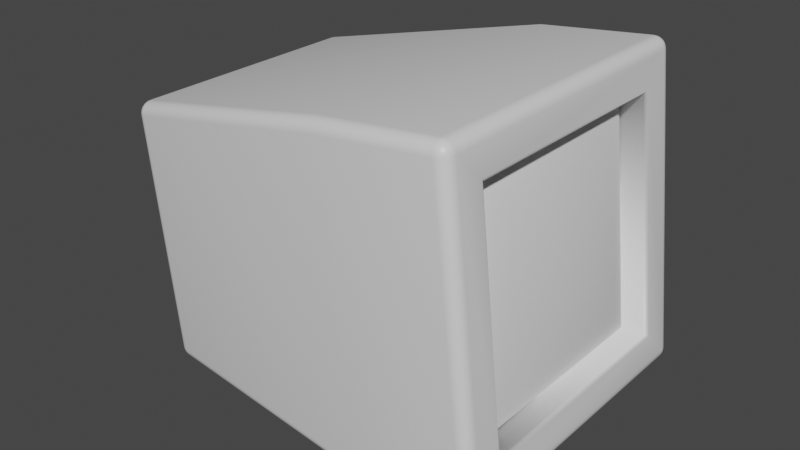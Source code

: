 # Source: monitor2.blend  (saved by Blender 2.82.7; exported with 4.5.12 LTS)
import bpy
from mathutils import Matrix  # noqa: F401  (used for matrix-valued properties, if any)

bpy.ops.wm.read_factory_settings(use_empty=True)
scene = bpy.context.scene
scene.name = 'Scene'

# ---- collections
col_collection = bpy.data.collections.new('Collection'); scene.collection.children.link(col_collection)

# ---- materials (node trees are filled in below, after node groups)
mat_material = bpy.data.materials.new('Material')
mat_material.alpha_threshold = 0.0
mat_material.use_transparent_shadow = False
mat_material.line_color = (0.0, 0.0, 0.0, 1.0)

# ---- material node trees
mat_material.use_nodes = True; mat_material.node_tree.nodes.clear()
_N = mat_material.node_tree.nodes; _L = mat_material.node_tree.links
n0 = _N.new('ShaderNodeOutputMaterial'); n0.name = 'Material Output'; n0.location = (300, 300)
n1 = _N.new('ShaderNodeBsdfPrincipled'); n1.name = 'Principled BSDF'; n1.location = (10, 300)
n1.distribution = 'GGX'
n1.subsurface_method = 'BURLEY'
n1.inputs[2].default_value = 0.4
n1.inputs[3].default_value = 1.45
n1.inputs[27].default_value = (0.0, 0.0, 0.0, 1.0)
n1.inputs[28].default_value = 1.0
_L.new(n1.outputs[0], n0.inputs[0])
n0.is_active_output = True

# ---- world
world_world = bpy.data.worlds.new('World'); scene.world = world_world
world_world.use_nodes = True; world_world.node_tree.nodes.clear()
_N = world_world.node_tree.nodes; _L = world_world.node_tree.links
n0 = _N.new('ShaderNodeOutputWorld'); n0.name = 'World Output'; n0.location = (300, 300)
n1 = _N.new('ShaderNodeBackground'); n1.name = 'Background'; n1.location = (10, 300)
n1.inputs[0].default_value = (0.05088, 0.05088, 0.05088, 1.0)
_L.new(n1.outputs[0], n0.inputs[0])
n0.is_active_output = True
world_world.color = (0.05088, 0.05088, 0.05088)
world_world.use_sun_shadow = False
world_world.sun_shadow_jitter_overblur = 0.0

# ---- meshes
me_cube = bpy.data.meshes.new('Cube')
me_cube.from_pydata([(1.028, 0.7375, 0.7375), (1.028, 0.7375, -0.7375), (1.028, -0.7375, 0.7375), (1.028, -0.7375, -0.7375), (0.4539, 0.9248, 1.0), (0.4539, 1.0, 0.9248), (0.4539, 0.9415, 0.9981), (0.4539, 0.9574, 0.9926), (0.4539, 0.9717, 0.9836), (0.4539, 0.9836, 0.9717), (0.4539, 0.9926, 0.9574), (0.4539, 0.9981, 0.9415), (0.4539, 1.0, -0.9248), (0.4539, 0.9248, -1.0), (0.4539, 0.9981, -0.9415), (0.4539, 0.9926, -0.9574), (0.4539, 0.9836, -0.9717), (0.4539, 0.9717, -0.9836), (0.4539, 0.9574, -0.9926), (0.4539, 0.9415, -0.9981), (0.4539, -1.0, 0.9248), (0.4539, -0.9248, 1.0), (0.4539, -0.9981, 0.9415), (0.4539, -0.9926, 0.9574), (0.4539, -0.9836, 0.9717), (0.4539, -0.9717, 0.9836), (0.4539, -0.9574, 0.9926), (0.4539, -0.9415, 0.9981), (0.4539, -0.9248, -1.0), (0.4539, -1.0, -0.9248), (0.4539, -0.9415, -0.9981), (0.4539, -0.9574, -0.9926), (0.4539, -0.9717, -0.9836), (0.4539, -0.9836, -0.9717), (0.4539, -0.9926, -0.9574), (0.4539, -0.9981, -0.9415), (-1.064, 0.8304, 0.7552), (-1.138, 0.7471, 0.7471), (-1.064, 0.7552, 0.8304), (-1.08, 0.8267, 0.7534), (-1.096, 0.8194, 0.7516), (-1.11, 0.8089, 0.7501), (-1.064, 0.8285, 0.7719), (-1.081, 0.8243, 0.7705), (-1.097, 0.8168, 0.7687), (-1.11, 0.807, 0.7671), (-1.064, 0.8229, 0.7878), (-1.081, 0.8185, 0.7864), (-1.096, 0.8114, 0.7839), (-1.107, 0.803, 0.7814), (-1.064, 0.8139, 0.802), (-1.081, 0.81, 0.7996), (-1.094, 0.8044, 0.7956), (-1.104, 0.7984, 0.7918), (-1.136, 0.7473, 0.764), (-1.131, 0.7479, 0.7805), (-1.122, 0.7488, 0.7957), (-1.136, 0.764, 0.7473), (-1.134, 0.7647, 0.7649), (-1.128, 0.7653, 0.7813), (-1.12, 0.766, 0.7952), (-1.131, 0.7805, 0.7479), (-1.128, 0.7813, 0.7654), (-1.123, 0.7809, 0.781), (-1.116, 0.7805, 0.7932), (-1.122, 0.7957, 0.7488), (-1.12, 0.7953, 0.766), (-1.116, 0.7932, 0.7805), (-1.111, 0.7911, 0.7911), (-1.064, 0.7719, 0.8285), (-1.064, 0.7878, 0.8229), (-1.064, 0.802, 0.8139), (-1.08, 0.7534, 0.8267), (-1.081, 0.7707, 0.8244), (-1.081, 0.7865, 0.8185), (-1.081, 0.7995, 0.8101), (-1.096, 0.7516, 0.8194), (-1.097, 0.7689, 0.8168), (-1.096, 0.7839, 0.8114), (-1.094, 0.7956, 0.8044), (-1.11, 0.7501, 0.8089), (-1.11, 0.7672, 0.8069), (-1.107, 0.7814, 0.803), (-1.104, 0.7918, 0.7984), (-1.138, 0.7471, -0.7471), (-1.064, 0.8304, -0.7552), (-1.064, 0.7552, -0.8304), (-1.136, 0.764, -0.7473), (-1.131, 0.7805, -0.7479), (-1.122, 0.7957, -0.7488), (-1.136, 0.7473, -0.764), (-1.134, 0.7649, -0.7647), (-1.128, 0.7813, -0.7653), (-1.12, 0.7952, -0.766), (-1.131, 0.7479, -0.7805), (-1.128, 0.7654, -0.7813), (-1.123, 0.781, -0.7809), (-1.116, 0.7932, -0.7805), (-1.122, 0.7488, -0.7957), (-1.12, 0.766, -0.7953), (-1.116, 0.7805, -0.7932), (-1.111, 0.7911, -0.7911), (-1.064, 0.8285, -0.7719), (-1.064, 0.8229, -0.7878), (-1.064, 0.8139, -0.802), (-1.08, 0.8267, -0.7534), (-1.081, 0.8244, -0.7707), (-1.081, 0.8185, -0.7865), (-1.081, 0.8101, -0.7995), (-1.096, 0.8194, -0.7516), (-1.097, 0.8168, -0.7689), (-1.096, 0.8114, -0.7839), (-1.094, 0.8044, -0.7956), (-1.11, 0.8089, -0.7501), (-1.11, 0.8069, -0.7672), (-1.107, 0.803, -0.7814), (-1.104, 0.7984, -0.7918), (-1.08, 0.7534, -0.8267), (-1.096, 0.7516, -0.8194), (-1.11, 0.7501, -0.8089), (-1.064, 0.7719, -0.8285), (-1.081, 0.7705, -0.8243), (-1.097, 0.7687, -0.8168), (-1.11, 0.7671, -0.807), (-1.064, 0.7878, -0.8229), (-1.081, 0.7864, -0.8185), (-1.096, 0.7839, -0.8114), (-1.107, 0.7814, -0.803), (-1.064, 0.802, -0.8139), (-1.081, 0.7996, -0.81), (-1.094, 0.7956, -0.8044), (-1.104, 0.7918, -0.7984), (-1.138, -0.7471, 0.7471), (-1.064, -0.8304, 0.7552), (-1.064, -0.7552, 0.8304), (-1.136, -0.764, 0.7473), (-1.131, -0.7805, 0.7479), (-1.122, -0.7957, 0.7488), (-1.136, -0.7473, 0.764), (-1.134, -0.7649, 0.7647), (-1.128, -0.7813, 0.7653), (-1.12, -0.7952, 0.766), (-1.131, -0.7479, 0.7805), (-1.128, -0.7654, 0.7813), (-1.123, -0.781, 0.7809), (-1.116, -0.7932, 0.7805), (-1.122, -0.7488, 0.7957), (-1.12, -0.766, 0.7953), (-1.116, -0.7805, 0.7932), (-1.111, -0.7911, 0.7911), (-1.064, -0.8285, 0.7719), (-1.064, -0.8229, 0.7878), (-1.064, -0.8139, 0.802), (-1.08, -0.8267, 0.7534), (-1.081, -0.8244, 0.7707), (-1.081, -0.8185, 0.7865), (-1.081, -0.8101, 0.7995), (-1.096, -0.8194, 0.7516), (-1.097, -0.8168, 0.7689), (-1.096, -0.8114, 0.7839), (-1.094, -0.8044, 0.7956), (-1.11, -0.8089, 0.7501), (-1.11, -0.8069, 0.7672), (-1.107, -0.803, 0.7814), (-1.104, -0.7984, 0.7918), (-1.08, -0.7534, 0.8267), (-1.096, -0.7516, 0.8194), (-1.11, -0.7501, 0.8089), (-1.064, -0.7719, 0.8285), (-1.081, -0.7705, 0.8243), (-1.097, -0.7687, 0.8168), (-1.11, -0.7671, 0.807), (-1.064, -0.7878, 0.8229), (-1.081, -0.7864, 0.8185), (-1.096, -0.7839, 0.8114), (-1.107, -0.7814, 0.803), (-1.064, -0.802, 0.8139), (-1.081, -0.7996, 0.81), (-1.094, -0.7956, 0.8044), (-1.104, -0.7918, 0.7984), (-1.064, -0.7552, -0.8304), (-1.064, -0.8304, -0.7552), (-1.138, -0.7471, -0.7471), (-1.064, -0.7719, -0.8285), (-1.064, -0.7878, -0.8229), (-1.064, -0.802, -0.8139), (-1.08, -0.7534, -0.8267), (-1.081, -0.7707, -0.8244), (-1.081, -0.7865, -0.8185), (-1.081, -0.7995, -0.8101), (-1.096, -0.7516, -0.8194), (-1.097, -0.7689, -0.8168), (-1.096, -0.7839, -0.8114), (-1.094, -0.7956, -0.8044), (-1.11, -0.7501, -0.8089), (-1.11, -0.7672, -0.8069), (-1.107, -0.7814, -0.803), (-1.104, -0.7918, -0.7984), (-1.08, -0.8267, -0.7534), (-1.096, -0.8194, -0.7516), (-1.11, -0.8089, -0.7501), (-1.064, -0.8285, -0.7719), (-1.081, -0.8243, -0.7705), (-1.097, -0.8168, -0.7687), (-1.11, -0.807, -0.7671), (-1.064, -0.8229, -0.7878), (-1.081, -0.8185, -0.7864), (-1.096, -0.8114, -0.7839), (-1.107, -0.803, -0.7814), (-1.064, -0.8139, -0.802), (-1.081, -0.81, -0.7996), (-1.094, -0.8044, -0.7956), (-1.104, -0.7984, -0.7918), (-1.136, -0.7473, -0.764), (-1.131, -0.7479, -0.7805), (-1.122, -0.7488, -0.7957), (-1.136, -0.764, -0.7473), (-1.134, -0.7647, -0.7649), (-1.128, -0.7653, -0.7813), (-1.12, -0.766, -0.7952), (-1.131, -0.7805, -0.7479), (-1.128, -0.7813, -0.7654), (-1.123, -0.7809, -0.781), (-1.116, -0.7805, -0.7932), (-1.122, -0.7957, -0.7488), (-1.12, -0.7953, -0.766), (-1.116, -0.7932, -0.7805), (-1.111, -0.7911, -0.7911), (1.175, 1.0, 0.9248), (1.175, 0.9248, 1.0), (1.25, 0.925, 0.925), (1.175, 0.9981, 0.9415), (1.175, 0.9925, 0.9574), (1.175, 0.9836, 0.9716), (1.192, 0.9981, 0.9248), (1.193, 0.9959, 0.9423), (1.193, 0.99, 0.958), (1.192, 0.9816, 0.971), (1.208, 0.9926, 0.9249), (1.208, 0.9901, 0.9422), (1.208, 0.9846, 0.9571), (1.206, 0.9775, 0.9686), (1.222, 0.9837, 0.9249), (1.222, 0.9816, 0.9419), (1.219, 0.9775, 0.9559), (1.216, 0.9725, 0.966), (1.192, 0.9248, 0.9981), (1.208, 0.9249, 0.9926), (1.222, 0.9249, 0.9837), (1.175, 0.9415, 0.9981), (1.193, 0.9421, 0.9959), (1.208, 0.942, 0.9901), (1.221, 0.9419, 0.9817), (1.175, 0.9574, 0.9925), (1.193, 0.958, 0.99), (1.208, 0.9571, 0.9846), (1.219, 0.9559, 0.9775), (1.175, 0.9716, 0.9836), (1.192, 0.9711, 0.9815), (1.206, 0.9686, 0.9775), (1.216, 0.966, 0.9725), (1.248, 0.9417, 0.925), (1.243, 0.9576, 0.925), (1.234, 0.9718, 0.9249), (1.248, 0.925, 0.9417), (1.246, 0.9424, 0.9422), (1.24, 0.9581, 0.9421), (1.232, 0.9711, 0.9419), (1.243, 0.925, 0.9576), (1.24, 0.9423, 0.9581), (1.235, 0.9572, 0.9572), (1.228, 0.9687, 0.9559), (1.234, 0.9249, 0.9718), (1.232, 0.9419, 0.9712), (1.228, 0.956, 0.9687), (1.223, 0.966, 0.966), (1.25, 0.925, -0.925), (1.175, 0.9248, -1.0), (1.175, 1.0, -0.9248), (1.248, 0.925, -0.9417), (1.243, 0.925, -0.9576), (1.234, 0.9249, -0.9718), (1.248, 0.9417, -0.925), (1.246, 0.9422, -0.9424), (1.24, 0.9421, -0.9581), (1.232, 0.9419, -0.9711), (1.243, 0.9576, -0.925), (1.24, 0.9581, -0.9423), (1.235, 0.9572, -0.9572), (1.228, 0.9559, -0.9687), (1.234, 0.9718, -0.9249), (1.232, 0.9712, -0.9419), (1.228, 0.9687, -0.956), (1.223, 0.966, -0.966), (1.175, 0.9415, -0.9981), (1.175, 0.9574, -0.9925), (1.175, 0.9716, -0.9836), (1.192, 0.9248, -0.9981), (1.193, 0.9423, -0.9959), (1.193, 0.958, -0.99), (1.192, 0.971, -0.9816), (1.208, 0.9249, -0.9926), (1.208, 0.9422, -0.9901), (1.208, 0.9571, -0.9846), (1.206, 0.9686, -0.9775), (1.222, 0.9249, -0.9837), (1.222, 0.9419, -0.9816), (1.219, 0.9559, -0.9775), (1.216, 0.966, -0.9725), (1.192, 0.9981, -0.9248), (1.208, 0.9926, -0.9249), (1.222, 0.9837, -0.9249), (1.175, 0.9981, -0.9415), (1.193, 0.9959, -0.9421), (1.208, 0.9901, -0.942), (1.221, 0.9817, -0.9419), (1.175, 0.9925, -0.9574), (1.193, 0.99, -0.958), (1.208, 0.9846, -0.9571), (1.219, 0.9775, -0.9559), (1.175, 0.9836, -0.9716), (1.192, 0.9815, -0.9711), (1.206, 0.9775, -0.9686), (1.216, 0.9725, -0.966), (1.25, -0.925, 0.925), (1.175, -0.9248, 1.0), (1.175, -1.0, 0.9248), (1.248, -0.925, 0.9417), (1.243, -0.925, 0.9576), (1.234, -0.9249, 0.9718), (1.248, -0.9417, 0.925), (1.246, -0.9422, 0.9424), (1.24, -0.9421, 0.9581), (1.232, -0.9419, 0.9711), (1.243, -0.9576, 0.925), (1.24, -0.9581, 0.9423), (1.235, -0.9572, 0.9572), (1.228, -0.9559, 0.9687), (1.234, -0.9718, 0.9249), (1.232, -0.9712, 0.9419), (1.228, -0.9687, 0.956), (1.223, -0.966, 0.966), (1.175, -0.9415, 0.9981), (1.175, -0.9574, 0.9925), (1.175, -0.9716, 0.9836), (1.192, -0.9248, 0.9981), (1.193, -0.9423, 0.9959), (1.193, -0.958, 0.99), (1.192, -0.971, 0.9816), (1.208, -0.9249, 0.9926), (1.208, -0.9422, 0.9901), (1.208, -0.9571, 0.9846), (1.206, -0.9686, 0.9775), (1.222, -0.9249, 0.9837), (1.222, -0.9419, 0.9816), (1.219, -0.9559, 0.9775), (1.216, -0.966, 0.9725), (1.192, -0.9981, 0.9248), (1.208, -0.9926, 0.9249), (1.222, -0.9837, 0.9249), (1.175, -0.9981, 0.9415), (1.193, -0.9959, 0.9421), (1.208, -0.9901, 0.942), (1.221, -0.9817, 0.9419), (1.175, -0.9925, 0.9574), (1.193, -0.99, 0.958), (1.208, -0.9846, 0.9571), (1.219, -0.9775, 0.9559), (1.175, -0.9836, 0.9716), (1.192, -0.9815, 0.9711), (1.206, -0.9775, 0.9686), (1.216, -0.9725, 0.966), (1.175, -1.0, -0.9248), (1.175, -0.9248, -1.0), (1.25, -0.925, -0.925), (1.175, -0.9981, -0.9415), (1.175, -0.9925, -0.9574), (1.175, -0.9836, -0.9716), (1.192, -0.9981, -0.9248), (1.193, -0.9959, -0.9423), (1.193, -0.99, -0.958), (1.192, -0.9816, -0.971), (1.208, -0.9926, -0.9249), (1.208, -0.9901, -0.9422), (1.208, -0.9846, -0.9571), (1.206, -0.9775, -0.9686), (1.222, -0.9837, -0.9249), (1.222, -0.9816, -0.9419), (1.219, -0.9775, -0.9559), (1.216, -0.9725, -0.966), (1.192, -0.9248, -0.9981), (1.208, -0.9249, -0.9926), (1.222, -0.9249, -0.9837), (1.175, -0.9415, -0.9981), (1.193, -0.9421, -0.9959), (1.208, -0.942, -0.9901), (1.221, -0.9419, -0.9817), (1.175, -0.9574, -0.9925), (1.193, -0.958, -0.99), (1.208, -0.9571, -0.9846), (1.219, -0.9559, -0.9775), (1.175, -0.9716, -0.9836), (1.192, -0.9711, -0.9815), (1.206, -0.9686, -0.9775), (1.216, -0.966, -0.9725), (1.248, -0.9417, -0.925), (1.243, -0.9576, -0.925), (1.234, -0.9718, -0.9249), (1.248, -0.925, -0.9417), (1.246, -0.9424, -0.9422), (1.24, -0.9581, -0.9421), (1.232, -0.9711, -0.9419), (1.243, -0.925, -0.9576), (1.24, -0.9423, -0.9581), (1.235, -0.9572, -0.9572), (1.228, -0.9687, -0.9559), (1.234, -0.9249, -0.9718), (1.232, -0.9419, -0.9712), (1.228, -0.956, -0.9687), (1.223, -0.966, -0.966), (1.25, 0.7588, 0.7588), (1.229, 0.7375, 0.7375), (1.247, 0.7482, 0.7482), (1.24, 0.7404, 0.7404), (1.229, 0.7375, -0.7375), (1.25, 0.7588, -0.7588), (1.24, 0.7404, -0.7404), (1.247, 0.7482, -0.7482), (1.229, -0.7375, 0.7375), (1.25, -0.7588, 0.7588), (1.24, -0.7404, 0.7404), (1.247, -0.7482, 0.7482), (1.25, -0.7588, -0.7588), (1.229, -0.7375, -0.7375), (1.247, -0.7482, -0.7482), (1.24, -0.7404, -0.7404), (1.001, 0.7375, 0.7375), (1.001, 0.7375, -0.7375), (1.001, -0.7375, 0.7375), (1.001, -0.7375, -0.7375)], [], [(86, 13, 28, 180), (182, 132, 37, 84), (421, 428, 2, 0), (28, 13, 277, 373), (29, 20, 133, 181), (4, 21, 325, 229), (433, 424, 1, 3), (85, 36, 5, 12), (20, 29, 372, 326), (4, 38, 134, 21), (420, 425, 276, 230), (428, 433, 3, 2), (0, 2, 438, 436), (429, 420, 230, 324), (425, 432, 374, 276), (432, 429, 324, 374), (36, 39, 43, 42), (39, 40, 44, 43), (40, 41, 45, 44), (41, 65, 66, 45), (42, 43, 47, 46), (43, 44, 48, 47), (44, 45, 49, 48), (45, 66, 67, 49), (46, 47, 51, 50), (47, 48, 52, 51), (48, 49, 53, 52), (49, 67, 68, 53), (37, 54, 58, 57), (54, 55, 59, 58), (55, 56, 60, 59), (56, 80, 81, 60), (57, 58, 62, 61), (58, 59, 63, 62), (59, 60, 64, 63), (60, 81, 82, 64), (61, 62, 66, 65), (62, 63, 67, 66), (63, 64, 68, 67), (64, 82, 83, 68), (38, 69, 73, 72), (69, 70, 74, 73), (70, 71, 75, 74), (71, 50, 51, 75), (72, 73, 77, 76), (73, 74, 78, 77), (74, 75, 79, 78), (75, 51, 52, 79), (76, 77, 81, 80), (77, 78, 82, 81), (78, 79, 83, 82), (79, 52, 53, 83), (53, 68, 83), (84, 87, 91, 90), (87, 88, 92, 91), (88, 89, 93, 92), (89, 113, 114, 93), (90, 91, 95, 94), (91, 92, 96, 95), (92, 93, 97, 96), (93, 114, 115, 97), (94, 95, 99, 98), (95, 96, 100, 99), (96, 97, 101, 100), (97, 115, 116, 101), (85, 102, 106, 105), (102, 103, 107, 106), (103, 104, 108, 107), (104, 128, 129, 108), (105, 106, 110, 109), (106, 107, 111, 110), (107, 108, 112, 111), (108, 129, 130, 112), (109, 110, 114, 113), (110, 111, 115, 114), (111, 112, 116, 115), (112, 130, 131, 116), (86, 117, 121, 120), (117, 118, 122, 121), (118, 119, 123, 122), (119, 98, 99, 123), (120, 121, 125, 124), (121, 122, 126, 125), (122, 123, 127, 126), (123, 99, 100, 127), (124, 125, 129, 128), (125, 126, 130, 129), (126, 127, 131, 130), (127, 100, 101, 131), (101, 116, 131), (132, 135, 139, 138), (135, 136, 140, 139), (136, 137, 141, 140), (137, 161, 162, 141), (138, 139, 143, 142), (139, 140, 144, 143), (140, 141, 145, 144), (141, 162, 163, 145), (142, 143, 147, 146), (143, 144, 148, 147), (144, 145, 149, 148), (145, 163, 164, 149), (133, 150, 154, 153), (150, 151, 155, 154), (151, 152, 156, 155), (152, 176, 177, 156), (153, 154, 158, 157), (154, 155, 159, 158), (155, 156, 160, 159), (156, 177, 178, 160), (157, 158, 162, 161), (158, 159, 163, 162), (159, 160, 164, 163), (160, 178, 179, 164), (134, 165, 169, 168), (165, 166, 170, 169), (166, 167, 171, 170), (167, 146, 147, 171), (168, 169, 173, 172), (169, 170, 174, 173), (170, 171, 175, 174), (171, 147, 148, 175), (172, 173, 177, 176), (173, 174, 178, 177), (174, 175, 179, 178), (175, 148, 149, 179), (149, 164, 179), (180, 183, 187, 186), (183, 184, 188, 187), (184, 185, 189, 188), (185, 209, 210, 189), (186, 187, 191, 190), (187, 188, 192, 191), (188, 189, 193, 192), (189, 210, 211, 193), (190, 191, 195, 194), (191, 192, 196, 195), (192, 193, 197, 196), (193, 211, 212, 197), (181, 198, 202, 201), (198, 199, 203, 202), (199, 200, 204, 203), (200, 224, 225, 204), (201, 202, 206, 205), (202, 203, 207, 206), (203, 204, 208, 207), (204, 225, 226, 208), (205, 206, 210, 209), (206, 207, 211, 210), (207, 208, 212, 211), (208, 226, 227, 212), (182, 213, 217, 216), (213, 214, 218, 217), (214, 215, 219, 218), (215, 194, 195, 219), (216, 217, 221, 220), (217, 218, 222, 221), (218, 219, 223, 222), (219, 195, 196, 223), (220, 221, 225, 224), (221, 222, 226, 225), (222, 223, 227, 226), (223, 196, 197, 227), (197, 212, 227), (228, 231, 235, 234), (231, 232, 236, 235), (232, 233, 237, 236), (233, 257, 258, 237), (234, 235, 239, 238), (235, 236, 240, 239), (236, 237, 241, 240), (237, 258, 259, 241), (238, 239, 243, 242), (239, 240, 244, 243), (240, 241, 245, 244), (241, 259, 260, 245), (229, 246, 250, 249), (246, 247, 251, 250), (247, 248, 252, 251), (248, 272, 273, 252), (249, 250, 254, 253), (250, 251, 255, 254), (251, 252, 256, 255), (252, 273, 274, 256), (253, 254, 258, 257), (254, 255, 259, 258), (255, 256, 260, 259), (256, 274, 275, 260), (230, 261, 265, 264), (261, 262, 266, 265), (262, 263, 267, 266), (263, 242, 243, 267), (264, 265, 269, 268), (265, 266, 270, 269), (266, 267, 271, 270), (267, 243, 244, 271), (268, 269, 273, 272), (269, 270, 274, 273), (270, 271, 275, 274), (271, 244, 245, 275), (245, 260, 275), (276, 279, 283, 282), (279, 280, 284, 283), (280, 281, 285, 284), (281, 305, 306, 285), (282, 283, 287, 286), (283, 284, 288, 287), (284, 285, 289, 288), (285, 306, 307, 289), (286, 287, 291, 290), (287, 288, 292, 291), (288, 289, 293, 292), (289, 307, 308, 293), (277, 294, 298, 297), (294, 295, 299, 298), (295, 296, 300, 299), (296, 320, 321, 300), (297, 298, 302, 301), (298, 299, 303, 302), (299, 300, 304, 303), (300, 321, 322, 304), (301, 302, 306, 305), (302, 303, 307, 306), (303, 304, 308, 307), (304, 322, 323, 308), (278, 309, 313, 312), (309, 310, 314, 313), (310, 311, 315, 314), (311, 290, 291, 315), (312, 313, 317, 316), (313, 314, 318, 317), (314, 315, 319, 318), (315, 291, 292, 319), (316, 317, 321, 320), (317, 318, 322, 321), (318, 319, 323, 322), (319, 292, 293, 323), (293, 308, 323), (324, 327, 331, 330), (327, 328, 332, 331), (328, 329, 333, 332), (329, 353, 354, 333), (330, 331, 335, 334), (331, 332, 336, 335), (332, 333, 337, 336), (333, 354, 355, 337), (334, 335, 339, 338), (335, 336, 340, 339), (336, 337, 341, 340), (337, 355, 356, 341), (325, 342, 346, 345), (342, 343, 347, 346), (343, 344, 348, 347), (344, 368, 369, 348), (345, 346, 350, 349), (346, 347, 351, 350), (347, 348, 352, 351), (348, 369, 370, 352), (349, 350, 354, 353), (350, 351, 355, 354), (351, 352, 356, 355), (352, 370, 371, 356), (326, 357, 361, 360), (357, 358, 362, 361), (358, 359, 363, 362), (359, 338, 339, 363), (360, 361, 365, 364), (361, 362, 366, 365), (362, 363, 367, 366), (363, 339, 340, 367), (364, 365, 369, 368), (365, 366, 370, 369), (366, 367, 371, 370), (367, 340, 341, 371), (341, 356, 371), (372, 375, 379, 378), (375, 376, 380, 379), (376, 377, 381, 380), (377, 401, 402, 381), (378, 379, 383, 382), (379, 380, 384, 383), (380, 381, 385, 384), (381, 402, 403, 385), (382, 383, 387, 386), (383, 384, 388, 387), (384, 385, 389, 388), (385, 403, 404, 389), (373, 390, 394, 393), (390, 391, 395, 394), (391, 392, 396, 395), (392, 416, 417, 396), (393, 394, 398, 397), (394, 395, 399, 398), (395, 396, 400, 399), (396, 417, 418, 400), (397, 398, 402, 401), (398, 399, 403, 402), (399, 400, 404, 403), (400, 418, 419, 404), (374, 405, 409, 408), (405, 406, 410, 409), (406, 407, 411, 410), (407, 386, 387, 411), (408, 409, 413, 412), (409, 410, 414, 413), (410, 411, 415, 414), (411, 387, 388, 415), (412, 413, 417, 416), (413, 414, 418, 417), (414, 415, 419, 418), (415, 388, 389, 419), (389, 404, 419), (86, 180, 186, 117), (117, 186, 190, 118), (118, 190, 194, 119), (119, 194, 215, 98), (98, 215, 214, 94), (94, 214, 213, 90), (90, 213, 182, 84), (13, 86, 120, 19), (19, 120, 124, 18), (18, 124, 128, 17), (17, 128, 104, 16), (16, 104, 103, 15), (15, 103, 102, 14), (14, 102, 85, 12), (181, 133, 153, 198), (198, 153, 157, 199), (199, 157, 161, 200), (200, 161, 137, 224), (224, 137, 136, 220), (220, 136, 135, 216), (216, 135, 132, 182), (36, 85, 105, 39), (39, 105, 109, 40), (40, 109, 113, 41), (41, 113, 89, 65), (65, 89, 88, 61), (61, 88, 87, 57), (57, 87, 84, 37), (21, 134, 168, 27), (27, 168, 172, 26), (26, 172, 176, 25), (25, 176, 152, 24), (24, 152, 151, 23), (23, 151, 150, 22), (22, 150, 133, 20), (180, 28, 30, 183), (183, 30, 31, 184), (184, 31, 32, 185), (185, 32, 33, 209), (209, 33, 34, 205), (205, 34, 35, 201), (201, 35, 29, 181), (134, 38, 72, 165), (165, 72, 76, 166), (166, 76, 80, 167), (167, 80, 56, 146), (146, 56, 55, 142), (142, 55, 54, 138), (138, 54, 37, 132), (38, 4, 6, 69), (69, 6, 7, 70), (70, 7, 8, 71), (71, 8, 9, 50), (50, 9, 10, 46), (46, 10, 11, 42), (42, 11, 5, 36), (230, 276, 282, 261), (261, 282, 286, 262), (262, 286, 290, 263), (263, 290, 311, 242), (242, 311, 310, 238), (238, 310, 309, 234), (234, 309, 278, 228), (326, 372, 378, 357), (357, 378, 382, 358), (358, 382, 386, 359), (359, 386, 407, 338), (338, 407, 406, 334), (334, 406, 405, 330), (330, 405, 374, 324), (229, 325, 345, 246), (246, 345, 349, 247), (247, 349, 353, 248), (248, 353, 329, 272), (272, 329, 328, 268), (268, 328, 327, 264), (264, 327, 324, 230), (373, 277, 297, 390), (390, 297, 301, 391), (391, 301, 305, 392), (392, 305, 281, 416), (416, 281, 280, 412), (412, 280, 279, 408), (408, 279, 276, 374), (28, 373, 393, 30), (30, 393, 397, 31), (31, 397, 401, 32), (32, 401, 377, 33), (33, 377, 376, 34), (34, 376, 375, 35), (35, 375, 372, 29), (325, 21, 27, 342), (342, 27, 26, 343), (343, 26, 25, 344), (344, 25, 24, 368), (368, 24, 23, 364), (364, 23, 22, 360), (360, 22, 20, 326), (4, 229, 249, 6), (6, 249, 253, 7), (7, 253, 257, 8), (8, 257, 233, 9), (9, 233, 232, 10), (10, 232, 231, 11), (11, 231, 228, 5), (277, 13, 19, 294), (294, 19, 18, 295), (295, 18, 17, 296), (296, 17, 16, 320), (320, 16, 15, 316), (316, 15, 14, 312), (312, 14, 12, 278), (12, 5, 228, 278), (421, 424, 426, 423), (423, 426, 427, 422), (422, 427, 425, 420), (429, 432, 434, 431), (431, 434, 435, 430), (430, 435, 433, 428), (420, 429, 431, 422), (422, 431, 430, 423), (423, 430, 428, 421), (432, 425, 427, 434), (434, 427, 426, 435), (435, 426, 424, 433), (424, 421, 0, 1), (437, 436, 438, 439), (1, 0, 436, 437), (3, 1, 437, 439), (2, 3, 439, 438)])
me_cube.polygons.foreach_set('use_smooth', [True] * 442)
_uv = me_cube.uv_layers.new(name='UVMap')
_uv.uv.foreach_set('vector', [0.1367, 0.5109, 0.375, 0.5094, 0.375, 0.7406, 0.1367, 0.7391, 0.3864, 0.0114, 0.6136, 0.0114, 0.6136, 0.2386, 0.3864, 0.2386, 0.5842, 0.5408, 0.5842, 0.7092, 0.5842, 0.7092, 0.5842, 0.5408, 0.375, 0.7406, 0.375, 0.5094, 0.375, 0.5094, 0.375, 0.7406, 0.3844, 0.75, 0.6156, 0.75, 0.6141, 0.9883, 0.3859, 0.9883, 0.625, 0.5094, 0.625, 0.7406, 0.625, 0.7406, 0.625, 0.5094, 0.4158, 0.7092, 0.4158, 0.5408, 0.4158, 0.5408, 0.4158, 0.7092, 0.3859, 0.2617, 0.6141, 0.2617, 0.6156, 0.5, 0.3844, 0.5, 0.6156, 0.75, 0.3844, 0.75, 0.3844, 0.75, 0.6156, 0.75, 0.625, 0.5094, 0.8633, 0.5109, 0.8633, 0.7391, 0.625, 0.7406, 0.5875, 0.5375, 0.4125, 0.5375, 0.3867, 0.5117, 0.6133, 0.5117, 0.5842, 0.7092, 0.4158, 0.7092, 0.4158, 0.7092, 0.5842, 0.7092, 0.5842, 0.5408, 0.5842, 0.7092, 0.5842, 0.7092, 0.5842, 0.5408, 0.5875, 0.7125, 0.5875, 0.5375, 0.6133, 0.5117, 0.6133, 0.7383, 0.4125, 0.5375, 0.4125, 0.7125, 0.3867, 0.7383, 0.3867, 0.5117, 0.4125, 0.7125, 0.5875, 0.7125, 0.6133, 0.7383, 0.3867, 0.7383, 0.6141, 0.2617, 0.614, 0.2591, 0.6166, 0.2589, 0.6165, 0.2617, 0.614, 0.2591, 0.6139, 0.2565, 0.6165, 0.2564, 0.6166, 0.2589, 0.6139, 0.2565, 0.6138, 0.2541, 0.6164, 0.2542, 0.6165, 0.2564, 0.6138, 0.2541, 0.6139, 0.246, 0.6165, 0.2459, 0.6164, 0.2542, 0.6165, 0.2617, 0.6166, 0.2589, 0.6189, 0.2588, 0.6189, 0.2616, 0.6166, 0.2589, 0.6165, 0.2564, 0.6188, 0.2564, 0.6189, 0.2588, 0.6165, 0.2564, 0.6164, 0.2542, 0.6186, 0.2545, 0.6188, 0.2564, 0.6164, 0.2542, 0.6165, 0.2459, 0.6187, 0.2456, 0.6186, 0.2545, 0.6189, 0.2616, 0.6189, 0.2588, 0.6209, 0.2587, 0.621, 0.2614, 0.6189, 0.2588, 0.6188, 0.2564, 0.6205, 0.2565, 0.6209, 0.2587, 0.6188, 0.2564, 0.6186, 0.2545, 0.6201, 0.2548, 0.6205, 0.2565, 0.6186, 0.2545, 0.6187, 0.2456, 0.6203, 0.2453, 0.6201, 0.2548, 0.6136, 0.2386, 0.6162, 0.2386, 0.6163, 0.2413, 0.6136, 0.2412, 0.6162, 0.2386, 0.6187, 0.2387, 0.6188, 0.2414, 0.6163, 0.2413, 0.6187, 0.2387, 0.621, 0.2389, 0.6209, 0.2415, 0.6188, 0.2414, 0.621, 0.2389, 0.625, 0.2391, 0.625, 0.2417, 0.6209, 0.2415, 0.6136, 0.2412, 0.6163, 0.2413, 0.6164, 0.2438, 0.6137, 0.2437, 0.6163, 0.2413, 0.6188, 0.2414, 0.6188, 0.2437, 0.6164, 0.2438, 0.6188, 0.2414, 0.6209, 0.2415, 0.6206, 0.2437, 0.6188, 0.2437, 0.6209, 0.2415, 0.625, 0.2417, 0.625, 0.2438, 0.6206, 0.2437, 0.6137, 0.2437, 0.6164, 0.2438, 0.6165, 0.2459, 0.6139, 0.246, 0.6164, 0.2438, 0.6188, 0.2437, 0.6187, 0.2456, 0.6165, 0.2459, 0.6188, 0.2437, 0.6206, 0.2437, 0.6203, 0.2453, 0.6187, 0.2456, 0.6206, 0.2437, 0.625, 0.2438, 0.625, 0.2454, 0.6203, 0.2453, 0.8633, 0.5109, 0.8633, 0.5085, 0.8661, 0.5084, 0.8659, 0.511, 0.8633, 0.5085, 0.8634, 0.5061, 0.8661, 0.5061, 0.8661, 0.5084, 0.8634, 0.5061, 0.8636, 0.504, 0.8663, 0.5041, 0.8661, 0.5061, 0.8636, 0.504, 0.8641, 0.5, 0.8668, 0.5, 0.8663, 0.5041, 0.8659, 0.511, 0.8661, 0.5084, 0.8686, 0.5085, 0.8685, 0.5111, 0.8661, 0.5084, 0.8661, 0.5061, 0.8686, 0.5062, 0.8686, 0.5085, 0.8661, 0.5061, 0.8663, 0.5041, 0.8685, 0.5045, 0.8686, 0.5062, 0.8663, 0.5041, 0.8668, 0.5, 0.8691, 0.5, 0.8685, 0.5045, 0.8685, 0.5111, 0.8686, 0.5085, 0.8708, 0.5086, 0.8709, 0.5112, 0.8686, 0.5085, 0.8686, 0.5062, 0.8705, 0.5064, 0.8708, 0.5086, 0.8686, 0.5062, 0.8685, 0.5045, 0.8702, 0.5049, 0.8705, 0.5064, 0.8685, 0.5045, 0.8691, 0.5, 0.8708, 0.5, 0.8702, 0.5049, 0.6201, 0.2548, 0.6203, 0.25, 0.625, 0.2542, 0.3864, 0.2386, 0.3864, 0.2412, 0.3837, 0.2413, 0.3838, 0.2386, 0.3864, 0.2412, 0.3863, 0.2437, 0.3836, 0.2438, 0.3837, 0.2413, 0.3863, 0.2437, 0.3861, 0.246, 0.3835, 0.2459, 0.3836, 0.2438, 0.3861, 0.246, 0.3862, 0.2541, 0.3836, 0.2542, 0.3835, 0.2459, 0.3838, 0.2386, 0.3837, 0.2413, 0.3812, 0.2414, 0.3813, 0.2387, 0.3837, 0.2413, 0.3836, 0.2438, 0.3813, 0.2438, 0.3812, 0.2414, 0.3836, 0.2438, 0.3835, 0.2459, 0.3813, 0.2456, 0.3813, 0.2438, 0.3835, 0.2459, 0.3836, 0.2542, 0.3814, 0.2545, 0.3813, 0.2456, 0.3813, 0.2387, 0.3812, 0.2414, 0.3791, 0.2415, 0.379, 0.2389, 0.3812, 0.2414, 0.3813, 0.2438, 0.3794, 0.2437, 0.3791, 0.2415, 0.3813, 0.2438, 0.3813, 0.2456, 0.3797, 0.2453, 0.3794, 0.2437, 0.3813, 0.2456, 0.3814, 0.2545, 0.3799, 0.2548, 0.3797, 0.2453, 0.3859, 0.2617, 0.3835, 0.2617, 0.3834, 0.2589, 0.386, 0.2591, 0.3835, 0.2617, 0.3811, 0.2616, 0.3811, 0.2589, 0.3834, 0.2589, 0.3811, 0.2616, 0.379, 0.2614, 0.3791, 0.2587, 0.3811, 0.2589, 0.379, 0.2614, 0.375, 0.2609, 0.375, 0.2582, 0.3791, 0.2587, 0.386, 0.2591, 0.3834, 0.2589, 0.3835, 0.2564, 0.3861, 0.2565, 0.3834, 0.2589, 0.3811, 0.2589, 0.3812, 0.2564, 0.3835, 0.2564, 0.3811, 0.2589, 0.3791, 0.2587, 0.3795, 0.2565, 0.3812, 0.2564, 0.3791, 0.2587, 0.375, 0.2582, 0.375, 0.2559, 0.3795, 0.2565, 0.3861, 0.2565, 0.3835, 0.2564, 0.3836, 0.2542, 0.3862, 0.2541, 0.3835, 0.2564, 0.3812, 0.2564, 0.3814, 0.2545, 0.3836, 0.2542, 0.3812, 0.2564, 0.3795, 0.2565, 0.3799, 0.2548, 0.3814, 0.2545, 0.3795, 0.2565, 0.375, 0.2559, 0.375, 0.2542, 0.3799, 0.2548, 0.1367, 0.5109, 0.1341, 0.511, 0.1339, 0.5084, 0.1367, 0.5085, 0.1341, 0.511, 0.1315, 0.5111, 0.1314, 0.5085, 0.1339, 0.5084, 0.1315, 0.5111, 0.1291, 0.5112, 0.1292, 0.5086, 0.1314, 0.5085, 0.1291, 0.5112, 0.125, 0.5111, 0.125, 0.5085, 0.1292, 0.5086, 0.1367, 0.5085, 0.1339, 0.5084, 0.1338, 0.5061, 0.1366, 0.5061, 0.1339, 0.5084, 0.1314, 0.5085, 0.1314, 0.5062, 0.1338, 0.5061, 0.1314, 0.5085, 0.1292, 0.5086, 0.1295, 0.5064, 0.1314, 0.5062, 0.1292, 0.5086, 0.125, 0.5085, 0.125, 0.5063, 0.1295, 0.5064, 0.1366, 0.5061, 0.1338, 0.5061, 0.1337, 0.5041, 0.1364, 0.504, 0.1338, 0.5061, 0.1314, 0.5062, 0.1315, 0.5045, 0.1337, 0.5041, 0.1314, 0.5062, 0.1295, 0.5064, 0.1298, 0.5049, 0.1315, 0.5045, 0.1295, 0.5064, 0.125, 0.5063, 0.125, 0.5047, 0.1298, 0.5049, 0.3797, 0.2453, 0.3796, 0.25, 0.375, 0.2454, 0.6136, 0.0114, 0.6136, 0.008828, 0.6163, 0.008686, 0.6162, 0.01137, 0.6136, 0.008828, 0.6137, 0.006322, 0.6164, 0.006199, 0.6163, 0.008686, 0.6137, 0.006322, 0.6139, 0.004008, 0.6165, 0.004079, 0.6164, 0.006199, 0.6139, 0.004008, 0.6141, 0.0, 0.6167, 0.0, 0.6165, 0.004079, 0.6162, 0.01137, 0.6163, 0.008686, 0.6188, 0.008608, 0.6187, 0.01128, 0.6163, 0.008686, 0.6164, 0.006199, 0.6187, 0.006249, 0.6188, 0.008608, 0.6164, 0.006199, 0.6165, 0.004079, 0.6187, 0.004383, 0.6187, 0.006249, 0.6165, 0.004079, 0.6167, 0.0, 0.6188, 0.0, 0.6187, 0.004383, 0.6187, 0.01128, 0.6188, 0.008608, 0.6209, 0.008518, 0.621, 0.01114, 0.6188, 0.008608, 0.6187, 0.006249, 0.6206, 0.006318, 0.6209, 0.008518, 0.6187, 0.006249, 0.6187, 0.004383, 0.6203, 0.004711, 0.6206, 0.006318, 0.6187, 0.004383, 0.6188, 0.0, 0.6204, 0.0, 0.6203, 0.004711, 0.6141, 0.9883, 0.6165, 0.9883, 0.6166, 0.9911, 0.614, 0.9909, 0.6165, 0.9883, 0.6189, 0.9884, 0.6189, 0.9911, 0.6166, 0.9911, 0.6189, 0.9884, 0.621, 0.9886, 0.6209, 0.9913, 0.6189, 0.9911, 0.621, 0.9886, 0.625, 0.9891, 0.625, 0.9918, 0.6209, 0.9913, 0.614, 0.9909, 0.6166, 0.9911, 0.6165, 0.9936, 0.6139, 0.9935, 0.6166, 0.9911, 0.6189, 0.9911, 0.6188, 0.9936, 0.6165, 0.9936, 0.6189, 0.9911, 0.6209, 0.9913, 0.6205, 0.9935, 0.6188, 0.9936, 0.6209, 0.9913, 0.625, 0.9918, 0.625, 0.9941, 0.6205, 0.9935, 0.6139, 0.9935, 0.6165, 0.9936, 0.6164, 0.9958, 0.6138, 0.9959, 0.6165, 0.9936, 0.6188, 0.9936, 0.6186, 0.9955, 0.6164, 0.9958, 0.6188, 0.9936, 0.6205, 0.9935, 0.6201, 0.9952, 0.6186, 0.9955, 0.6205, 0.9935, 0.625, 0.9941, 0.625, 0.9958, 0.6201, 0.9952, 0.8633, 0.7391, 0.8659, 0.739, 0.8661, 0.7416, 0.8633, 0.7415, 0.8659, 0.739, 0.8685, 0.7389, 0.8686, 0.7415, 0.8661, 0.7416, 0.8685, 0.7389, 0.8709, 0.7388, 0.8708, 0.7414, 0.8686, 0.7415, 0.8709, 0.7388, 0.875, 0.7389, 0.875, 0.7415, 0.8708, 0.7414, 0.8633, 0.7415, 0.8661, 0.7416, 0.8662, 0.7439, 0.8634, 0.7439, 0.8661, 0.7416, 0.8686, 0.7415, 0.8686, 0.7438, 0.8662, 0.7439, 0.8686, 0.7415, 0.8708, 0.7414, 0.8705, 0.7436, 0.8686, 0.7438, 0.8708, 0.7414, 0.875, 0.7415, 0.875, 0.7437, 0.8705, 0.7436, 0.8634, 0.7439, 0.8662, 0.7439, 0.8663, 0.7459, 0.8636, 0.746, 0.8662, 0.7439, 0.8686, 0.7438, 0.8685, 0.7455, 0.8663, 0.7459, 0.8686, 0.7438, 0.8705, 0.7436, 0.8702, 0.7451, 0.8685, 0.7455, 0.8705, 0.7436, 0.875, 0.7437, 0.875, 0.7453, 0.8702, 0.7451, 0.6203, 0.004711, 0.6204, 0.0, 0.625, 0.004603, 0.1367, 0.7391, 0.1367, 0.7415, 0.1339, 0.7416, 0.1341, 0.739, 0.1367, 0.7415, 0.1366, 0.7439, 0.1339, 0.7439, 0.1339, 0.7416, 0.1366, 0.7439, 0.1364, 0.746, 0.1337, 0.7459, 0.1339, 0.7439, 0.1364, 0.746, 0.1359, 0.75, 0.1332, 0.75, 0.1337, 0.7459, 0.1341, 0.739, 0.1339, 0.7416, 0.1314, 0.7415, 0.1315, 0.7389, 0.1339, 0.7416, 0.1339, 0.7439, 0.1314, 0.7438, 0.1314, 0.7415, 0.1339, 0.7439, 0.1337, 0.7459, 0.1315, 0.7455, 0.1314, 0.7438, 0.1337, 0.7459, 0.1332, 0.75, 0.1309, 0.75, 0.1315, 0.7455, 0.1315, 0.7389, 0.1314, 0.7415, 0.1292, 0.7414, 0.1291, 0.7388, 0.1314, 0.7415, 0.1314, 0.7438, 0.1295, 0.7436, 0.1292, 0.7414, 0.1314, 0.7438, 0.1315, 0.7455, 0.1298, 0.7451, 0.1295, 0.7436, 0.1315, 0.7455, 0.1309, 0.75, 0.1293, 0.75, 0.1298, 0.7451, 0.3859, 0.9883, 0.386, 0.9909, 0.3834, 0.9911, 0.3835, 0.9883, 0.386, 0.9909, 0.3861, 0.9935, 0.3835, 0.9936, 0.3834, 0.9911, 0.3861, 0.9935, 0.3862, 0.9959, 0.3836, 0.9958, 0.3835, 0.9936, 0.3862, 0.9959, 0.3861, 1.0, 0.3835, 1.0, 0.3836, 0.9958, 0.3835, 0.9883, 0.3834, 0.9911, 0.3811, 0.9912, 0.3811, 0.9884, 0.3834, 0.9911, 0.3835, 0.9936, 0.3812, 0.9936, 0.3811, 0.9912, 0.3835, 0.9936, 0.3836, 0.9958, 0.3814, 0.9955, 0.3812, 0.9936, 0.3836, 0.9958, 0.3835, 1.0, 0.3813, 1.0, 0.3814, 0.9955, 0.3811, 0.9884, 0.3811, 0.9912, 0.3791, 0.9913, 0.379, 0.9886, 0.3811, 0.9912, 0.3812, 0.9936, 0.3795, 0.9935, 0.3791, 0.9913, 0.3812, 0.9936, 0.3814, 0.9955, 0.3799, 0.9952, 0.3795, 0.9935, 0.3814, 0.9955, 0.3813, 1.0, 0.3797, 1.0, 0.3799, 0.9952, 0.3864, 0.0114, 0.3838, 0.01137, 0.3837, 0.008713, 0.3864, 0.008828, 0.3838, 0.01137, 0.3813, 0.01128, 0.3812, 0.008631, 0.3837, 0.008713, 0.3813, 0.01128, 0.379, 0.01114, 0.3791, 0.008528, 0.3812, 0.008631, 0.379, 0.01114, 0.375, 0.01094, 0.375, 0.008347, 0.3791, 0.008528, 0.3864, 0.008828, 0.3837, 0.008713, 0.3836, 0.006199, 0.3863, 0.006322, 0.3837, 0.008713, 0.3812, 0.008631, 0.3812, 0.006255, 0.3836, 0.006199, 0.3812, 0.008631, 0.3791, 0.008528, 0.3794, 0.006321, 0.3812, 0.006255, 0.3791, 0.008528, 0.375, 0.008347, 0.375, 0.006174, 0.3794, 0.006321, 0.3863, 0.006322, 0.3836, 0.006199, 0.3835, 0.004067, 0.3861, 0.004008, 0.3836, 0.006199, 0.3812, 0.006255, 0.3813, 0.004381, 0.3835, 0.004067, 0.3812, 0.006255, 0.3794, 0.006321, 0.3797, 0.004711, 0.3813, 0.004381, 0.3794, 0.006321, 0.375, 0.006174, 0.375, 0.004603, 0.3797, 0.004711, 0.1298, 0.7451, 0.1293, 0.75, 0.125, 0.7453, 0.6156, 0.5, 0.6177, 0.5, 0.6178, 0.5, 0.6156, 0.5, 0.6177, 0.5, 0.6197, 0.5, 0.6197, 0.5, 0.6178, 0.5, 0.6197, 0.5, 0.6215, 0.5, 0.6214, 0.5, 0.6197, 0.5, 0.6215, 0.5, 0.625, 0.5035, 0.625, 0.5036, 0.6214, 0.5, 0.6156, 0.5, 0.6178, 0.5, 0.6178, 0.5, 0.6156, 0.5, 0.6178, 0.5, 0.6197, 0.5, 0.6196, 0.5, 0.6178, 0.5, 0.6197, 0.5, 0.6214, 0.5, 0.6211, 0.5, 0.6196, 0.5, 0.6214, 0.5, 0.625, 0.5036, 0.625, 0.5039, 0.6211, 0.5, 0.6156, 0.5, 0.6178, 0.5, 0.6177, 0.5, 0.6156, 0.5, 0.6178, 0.5, 0.6196, 0.5, 0.6195, 0.5, 0.6177, 0.5, 0.6196, 0.5, 0.6211, 0.5, 0.6207, 0.5, 0.6195, 0.5, 0.6211, 0.5, 0.625, 0.5039, 0.625, 0.5043, 0.6207, 0.5, 0.625, 0.5094, 0.625, 0.5094, 0.625, 0.5072, 0.625, 0.5073, 0.625, 0.5094, 0.625, 0.5094, 0.625, 0.5072, 0.625, 0.5072, 0.625, 0.5094, 0.625, 0.5094, 0.625, 0.5073, 0.625, 0.5072, 0.625, 0.5094, 0.6191, 0.5117, 0.6196, 0.509, 0.625, 0.5073, 0.625, 0.5073, 0.625, 0.5072, 0.625, 0.5053, 0.625, 0.5053, 0.625, 0.5072, 0.625, 0.5072, 0.625, 0.5054, 0.625, 0.5053, 0.625, 0.5072, 0.625, 0.5073, 0.625, 0.5055, 0.625, 0.5054, 0.625, 0.5073, 0.6196, 0.509, 0.6197, 0.5069, 0.625, 0.5055, 0.625, 0.5053, 0.625, 0.5053, 0.625, 0.5036, 0.625, 0.5035, 0.625, 0.5053, 0.625, 0.5054, 0.625, 0.5039, 0.625, 0.5036, 0.625, 0.5054, 0.625, 0.5055, 0.625, 0.5043, 0.625, 0.5039, 0.625, 0.5055, 0.6197, 0.5069, 0.6197, 0.5053, 0.625, 0.5043, 0.6133, 0.5117, 0.6139, 0.5091, 0.616, 0.509, 0.6154, 0.5117, 0.6139, 0.5091, 0.6144, 0.5066, 0.6165, 0.5065, 0.616, 0.509, 0.6144, 0.5066, 0.6148, 0.5044, 0.6169, 0.5045, 0.6165, 0.5065, 0.6148, 0.5044, 0.6156, 0.5, 0.6177, 0.5, 0.6169, 0.5045, 0.6154, 0.5117, 0.616, 0.509, 0.618, 0.509, 0.6173, 0.5117, 0.616, 0.509, 0.6165, 0.5065, 0.6183, 0.5067, 0.618, 0.509, 0.6165, 0.5065, 0.6169, 0.5045, 0.6185, 0.5049, 0.6183, 0.5067, 0.6169, 0.5045, 0.6177, 0.5, 0.6195, 0.5, 0.6185, 0.5049, 0.6173, 0.5117, 0.618, 0.509, 0.6196, 0.509, 0.6191, 0.5117, 0.618, 0.509, 0.6183, 0.5067, 0.6197, 0.5069, 0.6196, 0.509, 0.6183, 0.5067, 0.6185, 0.5049, 0.6197, 0.5053, 0.6197, 0.5069, 0.6185, 0.5049, 0.6195, 0.5, 0.6207, 0.5, 0.6197, 0.5053, 0.6207, 0.5, 0.625, 0.5043, 0.6197, 0.5053, 0.3867, 0.5117, 0.3841, 0.5111, 0.384, 0.509, 0.3867, 0.5096, 0.3841, 0.5111, 0.3816, 0.5106, 0.3815, 0.5085, 0.384, 0.509, 0.3816, 0.5106, 0.3794, 0.5102, 0.3795, 0.5081, 0.3815, 0.5085, 0.3794, 0.5102, 0.375, 0.5094, 0.375, 0.5073, 0.3795, 0.5081, 0.3867, 0.5096, 0.384, 0.509, 0.384, 0.507, 0.3867, 0.5077, 0.384, 0.509, 0.3815, 0.5085, 0.3817, 0.5067, 0.384, 0.507, 0.3815, 0.5085, 0.3795, 0.5081, 0.3799, 0.5065, 0.3817, 0.5067, 0.3795, 0.5081, 0.375, 0.5073, 0.375, 0.5055, 0.3799, 0.5065, 0.3867, 0.5077, 0.384, 0.507, 0.384, 0.5054, 0.3867, 0.5059, 0.384, 0.507, 0.3817, 0.5067, 0.3819, 0.5053, 0.384, 0.5054, 0.3817, 0.5067, 0.3799, 0.5065, 0.3803, 0.5053, 0.3819, 0.5053, 0.3799, 0.5065, 0.375, 0.5055, 0.375, 0.5043, 0.3803, 0.5053, 0.375, 0.5094, 0.375, 0.5073, 0.375, 0.5072, 0.375, 0.5094, 0.375, 0.5073, 0.375, 0.5053, 0.375, 0.5053, 0.375, 0.5072, 0.375, 0.5053, 0.375, 0.5035, 0.375, 0.5036, 0.375, 0.5053, 0.375, 0.5035, 0.3785, 0.5, 0.3786, 0.5, 0.375, 0.5036, 0.375, 0.5094, 0.375, 0.5072, 0.375, 0.5072, 0.375, 0.5094, 0.375, 0.5072, 0.375, 0.5053, 0.375, 0.5054, 0.375, 0.5072, 0.375, 0.5053, 0.375, 0.5036, 0.375, 0.5039, 0.375, 0.5054, 0.375, 0.5036, 0.3786, 0.5, 0.3789, 0.5, 0.375, 0.5039, 0.375, 0.5094, 0.375, 0.5072, 0.375, 0.5073, 0.375, 0.5094, 0.375, 0.5072, 0.375, 0.5054, 0.375, 0.5055, 0.375, 0.5073, 0.375, 0.5054, 0.375, 0.5039, 0.375, 0.5043, 0.375, 0.5055, 0.375, 0.5039, 0.3789, 0.5, 0.3793, 0.5, 0.375, 0.5043, 0.3844, 0.5, 0.3844, 0.5, 0.3822, 0.5, 0.3823, 0.5, 0.3844, 0.5, 0.3844, 0.5, 0.3822, 0.5, 0.3822, 0.5, 0.3844, 0.5, 0.3844, 0.5, 0.3823, 0.5, 0.3822, 0.5, 0.3844, 0.5, 0.3867, 0.5059, 0.384, 0.5054, 0.3823, 0.5, 0.3823, 0.5, 0.3822, 0.5, 0.3803, 0.5, 0.3803, 0.5, 0.3822, 0.5, 0.3822, 0.5, 0.3804, 0.5, 0.3803, 0.5, 0.3822, 0.5, 0.3823, 0.5, 0.3805, 0.5, 0.3804, 0.5, 0.3823, 0.5, 0.384, 0.5054, 0.3819, 0.5053, 0.3805, 0.5, 0.3803, 0.5, 0.3803, 0.5, 0.3786, 0.5, 0.3785, 0.5, 0.3803, 0.5, 0.3804, 0.5, 0.3789, 0.5, 0.3786, 0.5, 0.3804, 0.5, 0.3805, 0.5, 0.3793, 0.5, 0.3789, 0.5, 0.3805, 0.5, 0.3819, 0.5053, 0.3803, 0.5053, 0.3793, 0.5, 0.3803, 0.5053, 0.375, 0.5043, 0.3793, 0.5, 0.6133, 0.7383, 0.6159, 0.7389, 0.616, 0.741, 0.6133, 0.7404, 0.6159, 0.7389, 0.6184, 0.7394, 0.6185, 0.7415, 0.616, 0.741, 0.6184, 0.7394, 0.6206, 0.7398, 0.6205, 0.7419, 0.6185, 0.7415, 0.6206, 0.7398, 0.625, 0.7406, 0.625, 0.7427, 0.6205, 0.7419, 0.6133, 0.7404, 0.616, 0.741, 0.616, 0.743, 0.6133, 0.7423, 0.616, 0.741, 0.6185, 0.7415, 0.6183, 0.7433, 0.616, 0.743, 0.6185, 0.7415, 0.6205, 0.7419, 0.6201, 0.7435, 0.6183, 0.7433, 0.6205, 0.7419, 0.625, 0.7427, 0.625, 0.7445, 0.6201, 0.7435, 0.6133, 0.7423, 0.616, 0.743, 0.616, 0.7446, 0.6133, 0.7441, 0.616, 0.743, 0.6183, 0.7433, 0.6181, 0.7447, 0.616, 0.7446, 0.6183, 0.7433, 0.6201, 0.7435, 0.6197, 0.7447, 0.6181, 0.7447, 0.6201, 0.7435, 0.625, 0.7445, 0.625, 0.7457, 0.6197, 0.7447, 0.625, 0.7406, 0.625, 0.7427, 0.625, 0.7428, 0.625, 0.7406, 0.625, 0.7427, 0.625, 0.7447, 0.625, 0.7447, 0.625, 0.7428, 0.625, 0.7447, 0.625, 0.7465, 0.625, 0.7464, 0.625, 0.7447, 0.625, 0.7465, 0.6215, 0.75, 0.6214, 0.75, 0.625, 0.7464, 0.625, 0.7406, 0.625, 0.7428, 0.625, 0.7428, 0.625, 0.7406, 0.625, 0.7428, 0.625, 0.7447, 0.625, 0.7446, 0.625, 0.7428, 0.625, 0.7447, 0.625, 0.7464, 0.625, 0.7461, 0.625, 0.7446, 0.625, 0.7464, 0.6214, 0.75, 0.6211, 0.75, 0.625, 0.7461, 0.625, 0.7406, 0.625, 0.7428, 0.625, 0.7427, 0.625, 0.7406, 0.625, 0.7428, 0.625, 0.7446, 0.625, 0.7445, 0.625, 0.7427, 0.625, 0.7446, 0.625, 0.7461, 0.625, 0.7457, 0.625, 0.7445, 0.625, 0.7461, 0.6211, 0.75, 0.6207, 0.75, 0.625, 0.7457, 0.6156, 0.75, 0.6156, 0.75, 0.6178, 0.75, 0.6177, 0.75, 0.6156, 0.75, 0.6156, 0.75, 0.6178, 0.75, 0.6178, 0.75, 0.6156, 0.75, 0.6156, 0.75, 0.6177, 0.75, 0.6178, 0.75, 0.6156, 0.75, 0.6133, 0.7441, 0.616, 0.7446, 0.6177, 0.75, 0.6177, 0.75, 0.6178, 0.75, 0.6197, 0.75, 0.6197, 0.75, 0.6178, 0.75, 0.6178, 0.75, 0.6196, 0.75, 0.6197, 0.75, 0.6178, 0.75, 0.6177, 0.75, 0.6195, 0.75, 0.6196, 0.75, 0.6177, 0.75, 0.616, 0.7446, 0.6181, 0.7447, 0.6195, 0.75, 0.6197, 0.75, 0.6197, 0.75, 0.6214, 0.75, 0.6215, 0.75, 0.6197, 0.75, 0.6196, 0.75, 0.6211, 0.75, 0.6214, 0.75, 0.6196, 0.75, 0.6195, 0.75, 0.6207, 0.75, 0.6211, 0.75, 0.6195, 0.75, 0.6181, 0.7447, 0.6197, 0.7447, 0.6207, 0.75, 0.6197, 0.7447, 0.625, 0.7457, 0.6207, 0.75, 0.3844, 0.75, 0.3823, 0.75, 0.3822, 0.75, 0.3844, 0.75, 0.3823, 0.75, 0.3803, 0.75, 0.3803, 0.75, 0.3822, 0.75, 0.3803, 0.75, 0.3785, 0.75, 0.3786, 0.75, 0.3803, 0.75, 0.3785, 0.75, 0.375, 0.7465, 0.375, 0.7464, 0.3786, 0.75, 0.3844, 0.75, 0.3822, 0.75, 0.3822, 0.75, 0.3844, 0.75, 0.3822, 0.75, 0.3803, 0.75, 0.3804, 0.75, 0.3822, 0.75, 0.3803, 0.75, 0.3786, 0.75, 0.3789, 0.75, 0.3804, 0.75, 0.3786, 0.75, 0.375, 0.7464, 0.375, 0.7461, 0.3789, 0.75, 0.3844, 0.75, 0.3822, 0.75, 0.3823, 0.75, 0.3844, 0.75, 0.3822, 0.75, 0.3804, 0.75, 0.3805, 0.75, 0.3823, 0.75, 0.3804, 0.75, 0.3789, 0.75, 0.3793, 0.75, 0.3805, 0.75, 0.3789, 0.75, 0.375, 0.7461, 0.375, 0.7457, 0.3793, 0.75, 0.375, 0.7406, 0.375, 0.7406, 0.375, 0.7428, 0.375, 0.7427, 0.375, 0.7406, 0.375, 0.7406, 0.375, 0.7428, 0.375, 0.7428, 0.375, 0.7406, 0.375, 0.7406, 0.375, 0.7427, 0.375, 0.7428, 0.375, 0.7406, 0.3809, 0.7383, 0.3804, 0.741, 0.375, 0.7427, 0.375, 0.7427, 0.375, 0.7428, 0.375, 0.7447, 0.375, 0.7447, 0.375, 0.7428, 0.375, 0.7428, 0.375, 0.7446, 0.375, 0.7447, 0.375, 0.7428, 0.375, 0.7427, 0.375, 0.7445, 0.375, 0.7446, 0.375, 0.7427, 0.3804, 0.741, 0.3803, 0.7431, 0.375, 0.7445, 0.375, 0.7447, 0.375, 0.7447, 0.375, 0.7464, 0.375, 0.7465, 0.375, 0.7447, 0.375, 0.7446, 0.375, 0.7461, 0.375, 0.7464, 0.375, 0.7446, 0.375, 0.7445, 0.375, 0.7457, 0.375, 0.7461, 0.375, 0.7445, 0.3803, 0.7431, 0.3803, 0.7447, 0.375, 0.7457, 0.3867, 0.7383, 0.3861, 0.7409, 0.384, 0.741, 0.3846, 0.7383, 0.3861, 0.7409, 0.3856, 0.7434, 0.3835, 0.7435, 0.384, 0.741, 0.3856, 0.7434, 0.3852, 0.7456, 0.3831, 0.7455, 0.3835, 0.7435, 0.3852, 0.7456, 0.3844, 0.75, 0.3823, 0.75, 0.3831, 0.7455, 0.3846, 0.7383, 0.384, 0.741, 0.382, 0.741, 0.3827, 0.7383, 0.384, 0.741, 0.3835, 0.7435, 0.3817, 0.7433, 0.382, 0.741, 0.3835, 0.7435, 0.3831, 0.7455, 0.3815, 0.7451, 0.3817, 0.7433, 0.3831, 0.7455, 0.3823, 0.75, 0.3805, 0.75, 0.3815, 0.7451, 0.3827, 0.7383, 0.382, 0.741, 0.3804, 0.741, 0.3809, 0.7383, 0.382, 0.741, 0.3817, 0.7433, 0.3803, 0.7431, 0.3804, 0.741, 0.3817, 0.7433, 0.3815, 0.7451, 0.3803, 0.7447, 0.3803, 0.7431, 0.3815, 0.7451, 0.3805, 0.75, 0.3793, 0.75, 0.3803, 0.7447, 0.3793, 0.75, 0.375, 0.7457, 0.3803, 0.7447, 0.1367, 0.5109, 0.1367, 0.7391, 0.1341, 0.739, 0.1341, 0.511, 0.1341, 0.511, 0.1341, 0.739, 0.1315, 0.7389, 0.1315, 0.5111, 0.1315, 0.5111, 0.1315, 0.7389, 0.1291, 0.7388, 0.1291, 0.5112, 0.1291, 0.5112, 0.1291, 0.7388, 0.125, 0.7389, 0.125, 0.5111, 0.379, 0.2389, 0.379, 0.01114, 0.3813, 0.01128, 0.3813, 0.2387, 0.3813, 0.2387, 0.3813, 0.01128, 0.3838, 0.01137, 0.3838, 0.2386, 0.3838, 0.2386, 0.3838, 0.01137, 0.3864, 0.0114, 0.3864, 0.2386, 0.375, 0.5094, 0.1367, 0.5109, 0.1367, 0.5085, 0.375, 0.5073, 0.375, 0.5073, 0.1367, 0.5085, 0.1366, 0.5061, 0.3749, 0.5053, 0.3749, 0.5053, 0.1366, 0.5061, 0.1364, 0.504, 0.3747, 0.5035, 0.3747, 0.5035, 0.1364, 0.504, 0.1359, 0.5, 0.3742, 0.5, 0.3785, 0.4997, 0.379, 0.2614, 0.3811, 0.2616, 0.3803, 0.4999, 0.3803, 0.4999, 0.3811, 0.2616, 0.3835, 0.2617, 0.3823, 0.5, 0.3823, 0.5, 0.3835, 0.2617, 0.3859, 0.2617, 0.3844, 0.5, 0.3859, 0.9883, 0.6141, 0.9883, 0.614, 0.9909, 0.386, 0.9909, 0.386, 0.9909, 0.614, 0.9909, 0.6139, 0.9935, 0.3861, 0.9935, 0.3861, 0.9935, 0.6139, 0.9935, 0.6138, 0.9959, 0.3862, 0.9959, 0.3862, 0.9959, 0.6138, 0.9959, 0.6139, 1.0, 0.3861, 1.0, 0.3861, 0.004008, 0.6139, 0.004008, 0.6137, 0.006322, 0.3863, 0.006322, 0.3863, 0.006322, 0.6137, 0.006322, 0.6136, 0.008828, 0.3864, 0.008828, 0.3864, 0.008828, 0.6136, 0.008828, 0.6136, 0.0114, 0.3864, 0.0114, 0.6141, 0.2617, 0.3859, 0.2617, 0.386, 0.2591, 0.614, 0.2591, 0.614, 0.2591, 0.386, 0.2591, 0.3861, 0.2565, 0.6139, 0.2565, 0.6139, 0.2565, 0.3861, 0.2565, 0.3862, 0.2541, 0.6138, 0.2541, 0.6138, 0.2541, 0.3862, 0.2541, 0.3861, 0.246, 0.6139, 0.246, 0.6139, 0.246, 0.3861, 0.246, 0.3863, 0.2437, 0.6137, 0.2437, 0.6137, 0.2437, 0.3863, 0.2437, 0.3864, 0.2412, 0.6136, 0.2412, 0.6136, 0.2412, 0.3864, 0.2412, 0.3864, 0.2386, 0.6136, 0.2386, 0.625, 0.7406, 0.8633, 0.7391, 0.8633, 0.7415, 0.625, 0.7427, 0.625, 0.7427, 0.8633, 0.7415, 0.8634, 0.7439, 0.6251, 0.7447, 0.6251, 0.7447, 0.8634, 0.7439, 0.8636, 0.746, 0.6253, 0.7465, 0.6253, 0.7465, 0.8636, 0.746, 0.8641, 0.75, 0.6258, 0.75, 0.6215, 0.7503, 0.621, 0.9886, 0.6189, 0.9884, 0.6197, 0.7501, 0.6197, 0.7501, 0.6189, 0.9884, 0.6165, 0.9883, 0.6177, 0.75, 0.6177, 0.75, 0.6165, 0.9883, 0.6141, 0.9883, 0.6156, 0.75, 0.1367, 0.7391, 0.375, 0.7406, 0.375, 0.7427, 0.1367, 0.7415, 0.1367, 0.7415, 0.375, 0.7427, 0.3749, 0.7447, 0.1366, 0.7439, 0.1366, 0.7439, 0.3749, 0.7447, 0.3747, 0.7465, 0.1364, 0.746, 0.1364, 0.746, 0.3747, 0.7465, 0.3742, 0.75, 0.1359, 0.75, 0.379, 0.9886, 0.3785, 0.7503, 0.3803, 0.7501, 0.3811, 0.9884, 0.3811, 0.9884, 0.3803, 0.7501, 0.3823, 0.75, 0.3835, 0.9883, 0.3835, 0.9883, 0.3823, 0.75, 0.3844, 0.75, 0.3859, 0.9883, 0.8633, 0.7391, 0.8633, 0.5109, 0.8659, 0.511, 0.8659, 0.739, 0.8659, 0.739, 0.8659, 0.511, 0.8685, 0.5111, 0.8685, 0.7389, 0.8685, 0.7389, 0.8685, 0.5111, 0.8709, 0.5112, 0.8709, 0.7388, 0.8709, 0.7388, 0.8709, 0.5112, 0.875, 0.5111, 0.875, 0.7389, 0.621, 0.01114, 0.621, 0.2389, 0.6187, 0.2387, 0.6187, 0.01128, 0.6187, 0.01128, 0.6187, 0.2387, 0.6162, 0.2386, 0.6162, 0.01137, 0.6162, 0.01137, 0.6162, 0.2386, 0.6136, 0.2386, 0.6136, 0.0114, 0.8633, 0.5109, 0.625, 0.5094, 0.625, 0.5073, 0.8633, 0.5085, 0.8633, 0.5085, 0.625, 0.5073, 0.6251, 0.5053, 0.8634, 0.5061, 0.8634, 0.5061, 0.6251, 0.5053, 0.6253, 0.5035, 0.8636, 0.504, 0.8636, 0.504, 0.6253, 0.5035, 0.6258, 0.5, 0.8641, 0.5, 0.621, 0.2614, 0.6215, 0.4997, 0.6197, 0.4999, 0.6189, 0.2616, 0.6189, 0.2616, 0.6197, 0.4999, 0.6177, 0.5, 0.6165, 0.2617, 0.6165, 0.2617, 0.6177, 0.5, 0.6156, 0.5, 0.6141, 0.2617, 0.6133, 0.5117, 0.3867, 0.5117, 0.3861, 0.5091, 0.6139, 0.5091, 0.6139, 0.5091, 0.3861, 0.5091, 0.3856, 0.5066, 0.6144, 0.5066, 0.6144, 0.5066, 0.3856, 0.5066, 0.3852, 0.5044, 0.6148, 0.5044, 0.6148, 0.5044, 0.3852, 0.5044, 0.3844, 0.5, 0.6156, 0.5, 0.6156, 0.5, 0.3844, 0.5, 0.3844, 0.5, 0.6156, 0.5, 0.6156, 0.5, 0.3844, 0.5, 0.3844, 0.5, 0.6156, 0.5, 0.6156, 0.5, 0.3844, 0.5, 0.3844, 0.5, 0.6156, 0.5, 0.6156, 0.75, 0.3844, 0.75, 0.3844, 0.75, 0.6156, 0.75, 0.6156, 0.75, 0.3844, 0.75, 0.3844, 0.75, 0.6156, 0.75, 0.6156, 0.75, 0.3844, 0.75, 0.3844, 0.75, 0.6156, 0.75, 0.6156, 0.75, 0.3844, 0.75, 0.3852, 0.7456, 0.6148, 0.7456, 0.6148, 0.7456, 0.3852, 0.7456, 0.3856, 0.7434, 0.6144, 0.7434, 0.6144, 0.7434, 0.3856, 0.7434, 0.3861, 0.7409, 0.6139, 0.7409, 0.6139, 0.7409, 0.3861, 0.7409, 0.3867, 0.7383, 0.6133, 0.7383, 0.625, 0.5094, 0.625, 0.7406, 0.625, 0.7406, 0.625, 0.5094, 0.625, 0.5094, 0.625, 0.7406, 0.625, 0.7406, 0.625, 0.5094, 0.625, 0.5094, 0.625, 0.7406, 0.625, 0.7406, 0.625, 0.5094, 0.625, 0.5094, 0.625, 0.7406, 0.6206, 0.7398, 0.6206, 0.5102, 0.6206, 0.5102, 0.6206, 0.7398, 0.6184, 0.7394, 0.6184, 0.5106, 0.6184, 0.5106, 0.6184, 0.7394, 0.6159, 0.7389, 0.6159, 0.5111, 0.6159, 0.5111, 0.6159, 0.7389, 0.6133, 0.7383, 0.6133, 0.5117, 0.375, 0.7406, 0.375, 0.5094, 0.375, 0.5094, 0.375, 0.7406, 0.375, 0.7406, 0.375, 0.5094, 0.375, 0.5094, 0.375, 0.7406, 0.375, 0.7406, 0.375, 0.5094, 0.375, 0.5094, 0.375, 0.7406, 0.375, 0.7406, 0.375, 0.5094, 0.3794, 0.5102, 0.3794, 0.7398, 0.3794, 0.7398, 0.3794, 0.5102, 0.3816, 0.5106, 0.3816, 0.7394, 0.3816, 0.7394, 0.3816, 0.5106, 0.3841, 0.5111, 0.3841, 0.7389, 0.3841, 0.7389, 0.3841, 0.5111, 0.3867, 0.5117, 0.3867, 0.7383, 0.375, 0.7406, 0.375, 0.7406, 0.375, 0.7427, 0.375, 0.7427, 0.375, 0.7427, 0.375, 0.7427, 0.375, 0.7447, 0.375, 0.7447, 0.375, 0.7447, 0.375, 0.7447, 0.375, 0.7465, 0.375, 0.7465, 0.375, 0.7465, 0.375, 0.7465, 0.3785, 0.75, 0.3785, 0.75, 0.3785, 0.75, 0.3785, 0.75, 0.3803, 0.75, 0.3803, 0.75, 0.3803, 0.75, 0.3803, 0.75, 0.3823, 0.75, 0.3823, 0.75, 0.3823, 0.75, 0.3823, 0.75, 0.3844, 0.75, 0.3844, 0.75, 0.625, 0.7406, 0.625, 0.7406, 0.625, 0.7427, 0.625, 0.7427, 0.625, 0.7427, 0.625, 0.7427, 0.625, 0.7447, 0.625, 0.7447, 0.625, 0.7447, 0.625, 0.7447, 0.625, 0.7465, 0.625, 0.7465, 0.625, 0.7465, 0.625, 0.7465, 0.6215, 0.75, 0.6215, 0.75, 0.6215, 0.75, 0.6215, 0.75, 0.6197, 0.75, 0.6197, 0.75, 0.6197, 0.75, 0.6197, 0.75, 0.6177, 0.75, 0.6177, 0.75, 0.6177, 0.75, 0.6177, 0.75, 0.6156, 0.75, 0.6156, 0.75, 0.625, 0.5094, 0.625, 0.5094, 0.625, 0.5073, 0.625, 0.5073, 0.625, 0.5073, 0.625, 0.5073, 0.625, 0.5053, 0.625, 0.5053, 0.625, 0.5053, 0.625, 0.5053, 0.625, 0.5035, 0.625, 0.5035, 0.625, 0.5035, 0.625, 0.5035, 0.6215, 0.5, 0.6215, 0.5, 0.6215, 0.5, 0.6215, 0.5, 0.6197, 0.5, 0.6197, 0.5, 0.6197, 0.5, 0.6197, 0.5, 0.6177, 0.5, 0.6177, 0.5, 0.6177, 0.5, 0.6177, 0.5, 0.6156, 0.5, 0.6156, 0.5, 0.375, 0.5094, 0.375, 0.5094, 0.375, 0.5073, 0.375, 0.5073, 0.375, 0.5073, 0.375, 0.5073, 0.375, 0.5053, 0.375, 0.5053, 0.375, 0.5053, 0.375, 0.5053, 0.375, 0.5035, 0.375, 0.5035, 0.375, 0.5035, 0.375, 0.5035, 0.3785, 0.5, 0.3785, 0.5, 0.3785, 0.5, 0.3785, 0.5, 0.3803, 0.5, 0.3803, 0.5, 0.3803, 0.5, 0.3803, 0.5, 0.3823, 0.5, 0.3823, 0.5, 0.3823, 0.5, 0.3823, 0.5, 0.3844, 0.5, 0.3844, 0.5, 0.3844, 0.5, 0.6156, 0.5, 0.6156, 0.5, 0.3844, 0.5, 0.5842, 0.5408, 0.4158, 0.5408, 0.4157, 0.5407, 0.5843, 0.5407, 0.5843, 0.5407, 0.4157, 0.5407, 0.4142, 0.5392, 0.5858, 0.5392, 0.5858, 0.5392, 0.4142, 0.5392, 0.4125, 0.5375, 0.5875, 0.5375, 0.5875, 0.7125, 0.4125, 0.7125, 0.4142, 0.7108, 0.5858, 0.7108, 0.5858, 0.7108, 0.4142, 0.7108, 0.4157, 0.7093, 0.5843, 0.7093, 0.5843, 0.7093, 0.4157, 0.7093, 0.4158, 0.7092, 0.5842, 0.7092, 0.5875, 0.5375, 0.5875, 0.7125, 0.5858, 0.7108, 0.5858, 0.5392, 0.5858, 0.5392, 0.5858, 0.7108, 0.5843, 0.7093, 0.5843, 0.5407, 0.5843, 0.5407, 0.5843, 0.7093, 0.5842, 0.7092, 0.5842, 0.5408, 0.4125, 0.7125, 0.4125, 0.5375, 0.4142, 0.5392, 0.4142, 0.7108, 0.4142, 0.7108, 0.4142, 0.5392, 0.4157, 0.5407, 0.4157, 0.7093, 0.4157, 0.7093, 0.4157, 0.5407, 0.4158, 0.5408, 0.4158, 0.7092, 0.4158, 0.5408, 0.5842, 0.5408, 0.5842, 0.5408, 0.4158, 0.5408, 0.4158, 0.5408, 0.5842, 0.5408, 0.5842, 0.7092, 0.4158, 0.7092, 0.4158, 0.5408, 0.5842, 0.5408, 0.5842, 0.5408, 0.4158, 0.5408, 0.4158, 0.7092, 0.4158, 0.5408, 0.4158, 0.5408, 0.4158, 0.7092, 0.5842, 0.7092, 0.4158, 0.7092, 0.4158, 0.7092, 0.5842, 0.7092])
me_cube.materials.append(mat_material)
me_cube.use_remesh_preserve_volume = False
me_cube.use_remesh_preserve_attributes = False
me_cube.use_mirror_vertex_groups = False
me_cube.update()
me_cube_001 = bpy.data.meshes.new('Cube.001')
me_cube_001.from_pydata([(-1.0, -1.0, -1.0), (-1.0, -1.0, 1.0), (-1.0, 1.0, -1.0), (-1.0, 1.0, 1.0), (0.722, -0.03128, -0.03128), (0.04011, -0.8321, -0.8321), (0.7117, -0.1529, -0.1529), (0.6809, -0.2742, -0.2742), (0.6307, -0.3914, -0.3914), (0.5625, -0.501, -0.501), (0.4784, -0.5998, -0.5998), (0.3811, -0.6845, -0.6845), (0.2733, -0.7528, -0.7528), (0.1585, -0.8025, -0.8025), (0.04011, -0.8321, 0.8321), (0.722, -0.03128, 0.03128), (0.1585, -0.8025, 0.8025), (0.2733, -0.7528, 0.7528), (0.3811, -0.6845, 0.6845), (0.4784, -0.5998, 0.5998), (0.5625, -0.501, 0.501), (0.6307, -0.3914, 0.3914), (0.6809, -0.2742, 0.2742), (0.7117, -0.1529, 0.1529), (0.722, 0.03128, -0.03128), (0.04011, 0.8321, -0.8321), (0.7117, 0.1529, -0.1529), (0.6809, 0.2742, -0.2742), (0.6307, 0.3914, -0.3914), (0.5625, 0.501, -0.501), (0.4784, 0.5998, -0.5998), (0.3811, 0.6845, -0.6845), (0.2733, 0.7528, -0.7528), (0.1585, 0.8025, -0.8025), (0.722, 0.03128, 0.03128), (0.04011, 0.8321, 0.8321), (0.7117, 0.1529, 0.1529), (0.6809, 0.2742, 0.2742), (0.6307, 0.3914, 0.3914), (0.5625, 0.501, 0.501), (0.4784, 0.5998, 0.5998), (0.3811, 0.6845, 0.6845), (0.2733, 0.7528, 0.7528), (0.1585, 0.8025, 0.8025)], [], [(0, 1, 3, 2), (5, 14, 1, 0), (35, 3, 1, 14), (24, 34, 15, 4), (2, 3, 35, 25), (34, 24, 26, 36), (36, 26, 27, 37), (37, 27, 28, 38), (38, 28, 29, 39), (39, 29, 30, 40), (40, 30, 31, 41), (41, 31, 32, 42), (42, 32, 33, 43), (43, 33, 25, 35), (5, 25, 33, 13), (13, 33, 32, 12), (12, 32, 31, 11), (11, 31, 30, 10), (10, 30, 29, 9), (9, 29, 28, 8), (8, 28, 27, 7), (7, 27, 26, 6), (6, 26, 24, 4), (35, 14, 16, 43), (43, 16, 17, 42), (42, 17, 18, 41), (41, 18, 19, 40), (40, 19, 20, 39), (39, 20, 21, 38), (38, 21, 22, 37), (37, 22, 23, 36), (36, 23, 15, 34), (14, 5, 13, 16), (16, 13, 12, 17), (17, 12, 11, 18), (18, 11, 10, 19), (19, 10, 9, 20), (20, 9, 8, 21), (21, 8, 7, 22), (22, 7, 6, 23), (23, 6, 4, 15), (2, 25, 5, 0)])
me_cube_001.polygons.foreach_set('use_smooth', [True] * 42)
_uv = me_cube_001.uv_layers.new(name='UVMap')
_uv.uv.foreach_set('vector', [0.375, 0.0, 0.625, 0.0, 0.625, 0.25, 0.375, 0.25, 0.375, 0.849, 0.625, 0.849, 0.625, 1.0, 0.375, 1.0, 0.724, 0.5, 0.875, 0.5, 0.875, 0.75, 0.724, 0.75, 0.4946, 0.6196, 0.5054, 0.6196, 0.5054, 0.6304, 0.4946, 0.6304, 0.375, 0.25, 0.625, 0.25, 0.625, 0.401, 0.375, 0.401, 0.5054, 0.6196, 0.4946, 0.6196, 0.4735, 0.5985, 0.5265, 0.5985, 0.5265, 0.5985, 0.4735, 0.5985, 0.4525, 0.5775, 0.5475, 0.5775, 0.5475, 0.5775, 0.4525, 0.5775, 0.4322, 0.5572, 0.5678, 0.5572, 0.5678, 0.5572, 0.4322, 0.5572, 0.4133, 0.5383, 0.5867, 0.5383, 0.5867, 0.5383, 0.4133, 0.5383, 0.3998, 0.4683, 0.6002, 0.4683, 0.6002, 0.4683, 0.3998, 0.4683, 0.3888, 0.4526, 0.6112, 0.4526, 0.6112, 0.4526, 0.3888, 0.4526, 0.3811, 0.4358, 0.6189, 0.4358, 0.6189, 0.4358, 0.3811, 0.4358, 0.3765, 0.4184, 0.6235, 0.4184, 0.6235, 0.4184, 0.3765, 0.4184, 0.375, 0.401, 0.625, 0.401, 0.276, 0.75, 0.276, 0.5, 0.2934, 0.5015, 0.2934, 0.7485, 0.2934, 0.7485, 0.2934, 0.5015, 0.3108, 0.5061, 0.3108, 0.7439, 0.3108, 0.7439, 0.3108, 0.5061, 0.3276, 0.5138, 0.3276, 0.7362, 0.3276, 0.7362, 0.3276, 0.5138, 0.3433, 0.5248, 0.3433, 0.7252, 0.3433, 0.7252, 0.3433, 0.5248, 0.4133, 0.5383, 0.4133, 0.7117, 0.4133, 0.7117, 0.4133, 0.5383, 0.4322, 0.5572, 0.4322, 0.6928, 0.4322, 0.6928, 0.4322, 0.5572, 0.4525, 0.5775, 0.4525, 0.6725, 0.4525, 0.6725, 0.4525, 0.5775, 0.4735, 0.5985, 0.4735, 0.6515, 0.4735, 0.6515, 0.4735, 0.5985, 0.4946, 0.6196, 0.4946, 0.6304, 0.724, 0.5, 0.724, 0.75, 0.7066, 0.7485, 0.7066, 0.5015, 0.7066, 0.5015, 0.7066, 0.7485, 0.6892, 0.7439, 0.6892, 0.5061, 0.6892, 0.5061, 0.6892, 0.7439, 0.6724, 0.7362, 0.6724, 0.5138, 0.6724, 0.5138, 0.6724, 0.7362, 0.6567, 0.7252, 0.6567, 0.5248, 0.6567, 0.5248, 0.6567, 0.7252, 0.5867, 0.7117, 0.5867, 0.5383, 0.5867, 0.5383, 0.5867, 0.7117, 0.5678, 0.6928, 0.5678, 0.5572, 0.5678, 0.5572, 0.5678, 0.6928, 0.5475, 0.6725, 0.5475, 0.5775, 0.5475, 0.5775, 0.5475, 0.6725, 0.5265, 0.6515, 0.5265, 0.5985, 0.5265, 0.5985, 0.5265, 0.6515, 0.5054, 0.6304, 0.5054, 0.6196, 0.625, 0.849, 0.375, 0.849, 0.3765, 0.8316, 0.6235, 0.8316, 0.6235, 0.8316, 0.3765, 0.8316, 0.3811, 0.8142, 0.6189, 0.8142, 0.6189, 0.8142, 0.3811, 0.8142, 0.3888, 0.7974, 0.6112, 0.7974, 0.6112, 0.7974, 0.3888, 0.7974, 0.3998, 0.7817, 0.6002, 0.7817, 0.6002, 0.7817, 0.3998, 0.7817, 0.4133, 0.7117, 0.5867, 0.7117, 0.5867, 0.7117, 0.4133, 0.7117, 0.4322, 0.6928, 0.5678, 0.6928, 0.5678, 0.6928, 0.4322, 0.6928, 0.4525, 0.6725, 0.5475, 0.6725, 0.5475, 0.6725, 0.4525, 0.6725, 0.4735, 0.6515, 0.5265, 0.6515, 0.5265, 0.6515, 0.4735, 0.6515, 0.4946, 0.6304, 0.5054, 0.6304, 0.125, 0.5, 0.276, 0.5, 0.276, 0.75, 0.125, 0.75])
me_cube_001.use_remesh_fix_poles = True
me_cube_001.use_remesh_preserve_attributes = False
me_cube_001.use_mirror_vertex_groups = False
me_cube_001.update()

# ---- objects
ob_frame = bpy.data.objects.new('Frame', me_cube)
ob_glass = bpy.data.objects.new('Glass', me_cube_001)

# ---- transforms, parenting, visibility, modifiers, constraints
ob_frame.location = (0.001916, 3.958e-09, 0.471)
ob_frame.rotation_euler = (8.344e-10, -0.1112, -1.5e-08)
ob_frame.scale = (0.5, 0.5, 0.5)
ob_frame.lock_rotations_4d = False
ob_frame.empty_display_type = 'ARROWS'
ob_frame.lineart.crease_threshold = 0.0
ob_glass.location = (0.521, -0.004276, 0.5344)
ob_glass.rotation_euler = (8.344e-10, -0.1112, -1.5e-08)
ob_glass.scale = (0.12, 0.46, 0.46)
ob_glass.lineart.crease_threshold = 0.0

# ---- collection membership
col_collection.objects.link(ob_frame)
col_collection.objects.link(ob_glass)

# ---- scene / render settings (as saved in the file)
scene.frame_start = 1; scene.frame_end = 250; scene.frame_set(1)
scene.render.engine = 'BLENDER_EEVEE_NEXT'
scene.cycles.use_denoising = False
scene.cycles.samples = 128
scene.cycles.sampling_pattern = 'TABULATED_SOBOL'
scene.cycles.use_adaptive_sampling = False
scene.cycles.use_light_tree = False
scene.view_settings.view_transform = 'Filmic'
bpy.context.view_layer.update()

# ---- added for rendering (the .blend has no active camera and no usable light): camera, sun
cam_auto = bpy.data.cameras.new('AutoCamera')
cam_auto.lens = 50.0
cam_auto.sensor_width = 36.0
cam_auto.clip_end = 1000.0
ob_auto_camera = bpy.data.objects.new('AutoCamera', cam_auto)
scene.collection.objects.link(ob_auto_camera)
ob_auto_camera.location = (1.86931, -2.20744, 1.94575)
ob_auto_camera.rotation_euler = (1.09748, -7.21219e-08, 0.694738)
scene.camera = ob_auto_camera
light_auto_sun = bpy.data.lights.new('AutoSun', 'SUN')
light_auto_sun.energy = 3.0
light_auto_sun.angle = 0.0523599
ob_auto_sun = bpy.data.objects.new('AutoSun', light_auto_sun)
scene.collection.objects.link(ob_auto_sun)
ob_auto_sun.rotation_euler = (0.872665, 0.174533, 0.523599)
bpy.context.view_layer.update()

